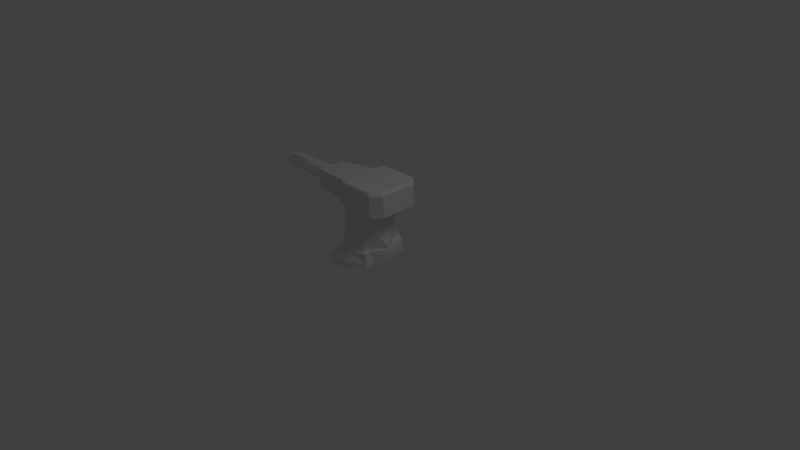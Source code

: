 # Source: Model_SmallLaserTurret.blend  (saved by Blender 2.64.0; exported with 4.5.12 LTS)
import bpy
from mathutils import Matrix  # noqa: F401  (used for matrix-valued properties, if any)

bpy.ops.wm.read_factory_settings(use_empty=True)
scene = bpy.context.scene
scene.name = 'Scene'

# ---- collections
col_collection_1 = bpy.data.collections.new('Collection 1'); scene.collection.children.link(col_collection_1)

# ---- materials (node trees are filled in below, after node groups)
mat_material = bpy.data.materials.new('Material')
mat_material.alpha_threshold = 0.0
mat_material.use_transparent_shadow = False
mat_material.roughness = 0.5
mat_material.line_color = (0.0, 0.0, 0.0, 1.0)

# ---- material node trees

# ---- world
world_world = bpy.data.worlds.new('World'); scene.world = world_world
world_world.color = (0.05088, 0.05088, 0.05088)
world_world.use_sun_shadow = False
world_world.sun_shadow_jitter_overblur = 0.0
world_world.cycles.sampling_method = 'MANUAL'
world_world.cycles.sample_map_resolution = 256

# ---- cameras
cam_camera = bpy.data.cameras.new('Camera')
cam_camera.clip_end = 100.0
cam_camera.lens = 35.0
cam_camera.sensor_width = 32.0
cam_camera.sensor_height = 18.0
cam_camera.ortho_scale = 7.314
cam_camera.dof.focus_distance = 0.0
cam_camera.dof.aperture_fstop = 128.0

# ---- lights
light_lamp = bpy.data.lights.new('Lamp', 'POINT')
light_lamp.transmission_factor = 0.0
light_lamp.cutoff_distance = 30.0
light_lamp.energy = 100.0
light_lamp.shadow_buffer_clip_start = 1.001
light_lamp.shadow_soft_size = 1.0
light_lamp.shadow_maximum_resolution = 0.006
light_lamp.use_absolute_resolution = True
light_lamp.cycles.use_multiple_importance_sampling = False

# ---- meshes
me_cube = bpy.data.meshes.new('Cube')
me_cube.from_pydata([(0.3383, 0.0, 0.0), (-0.3391, 0.0, 0.0), (0.3383, 0.0, 0.06709), (-0.3391, 0.0, 0.06709), (0.2018, 0.3111, 0.1833), (0.1795, 0.2217, 0.1833), (-0.3187, 0.0, 0.1833), (0.3156, 0.0, 0.1833), (0.2022, 0.1798, 0.0), (0.2124, 0.3124, 0.0), (0.2022, 0.1798, 0.06709), (0.2124, 0.3124, 0.06709), (-0.2203, 0.5196, 0.0), (-0.00248, 0.4757, 0.0), (-0.3325, 0.127, 0.0), (-0.3136, 0.4206, 0.0), (-0.2203, 0.5196, 0.06709), (-0.002479, 0.4757, 0.06709), (-0.3325, 0.127, 0.06709), (-0.3136, 0.4206, 0.06709), (-0.1558, 0.4493, 0.1833), (-0.006859, 0.4125, 0.1833), (-0.3042, 0.1209, 0.1833), (-0.2178, 0.3773, 0.1833), (0.1328, 0.2938, 0.2033), (0.1528, 0.2006, 0.2), (-0.2909, 0.0, 0.2033), (0.2964, 0.0, 0.1992), (-0.1302, 0.4015, 0.2033), (-0.02264, 0.3904, 0.2033), (-0.2022, 0.3012, 0.2033), (-0.1792, 0.3595, 0.2033), (0.1328, 0.2352, 0.4802), (0.1955, 0.1675, 0.4802), (-0.2254, 0.0, 0.4802), (0.1955, 0.0, 0.4802), (-0.1302, 0.3429, 0.4802), (-0.02264, 0.3317, 0.4802), (-0.2022, 0.2426, 0.4802), (-0.1792, 0.3008, 0.4802), (0.1328, 0.2701, 0.6785), (0.1955, 0.2701, 0.6785), (-0.2138, 0.0, 0.6785), (0.1955, 0.0, 0.6785), (-0.1302, 0.2701, 0.6785), (-0.02264, 0.2701, 0.6785), (-0.2138, 0.2701, 0.6785), (-0.1792, 0.2701, 0.6785), (0.1328, 0.3657, 0.7627), (-0.7981, 0.1945, 0.7627), (-0.284, 0.0, 0.7627), (0.4801, 0.0, 0.7627), (-0.1302, 0.3657, 0.7627), (-0.02264, 0.3657, 0.7627), (-0.284, 0.2701, 0.7627), (-0.1792, 0.3657, 0.7627), (0.1328, 0.3657, 1.044), (-0.7981, 0.0, 0.7627), (-0.2138, 0.0, 1.044), (0.4801, 0.0, 1.044), (-0.1302, 0.3657, 1.044), (-0.02264, 0.3657, 1.044), (-0.2138, 0.2701, 1.044), (-0.1792, 0.3657, 1.044), (0.3657, 0.3657, 0.7627), (0.4801, 0.2453, 0.7627), (0.3863, 0.3343, 0.735), (0.3657, 0.3657, 1.044), (0.4801, 0.2453, 1.044), (-0.7981, 0.0, 1.008), (-0.7981, 0.1945, 1.008), (-0.8199, 0.1649, 0.8002), (-0.8199, 0.0, 0.8002), (-0.8199, 0.0, 0.971), (-0.8199, 0.1649, 0.971), (-0.8099, 0.1394, 0.8266), (-0.8099, 0.0, 0.8266), (-0.8099, 0.0, 0.9446), (-0.8099, 0.1394, 0.9446), (0.1935, 0.1394, 0.8266), (0.1935, 0.0, 0.8266), (0.1935, 0.0, 0.9446), (0.1935, 0.1394, 0.9446), (0.1266, 0.3538, 1.078), (-0.1808, 0.0, 1.078), (0.4345, 0.0, 1.078), (-0.1066, 0.3538, 1.078), (-0.01129, 0.3538, 1.078), (-0.1808, 0.269, 1.078), (-0.1501, 0.3538, 1.078), (0.3331, 0.3538, 1.078), (0.4345, 0.247, 1.078), (-1.226, 0.05031, 0.9737), (-1.226, 0.1006, 0.8865), (-0.3943, 0.08352, 0.8865), (-1.552, 0.08352, 0.8865), (-0.3943, 0.04176, 0.9589), (-1.552, 0.04176, 0.9589), (-0.3943, 0.0, 0.9589), (-1.552, 0.0, 0.9589), (-0.3943, 0.0, 0.8865), (-0.3943, 0.0, 0.8142), (-1.552, 0.0, 0.8142), (-0.3943, 0.04176, 0.8142), (-1.552, 0.04176, 0.8142), (-1.226, 0.0, 0.9737), (-1.226, 0.0, 0.7994), (-1.226, 0.05031, 0.7994), (-1.648, 0.0, 0.8256), (-1.648, 0.03518, 0.8256), (-0.421, 0.04259, 0.8865), (-0.421, 0.02129, 0.9234), (-1.654, 0.0, 0.9234), (-1.654, 0.0, 0.8865), (-1.648, 0.0, 0.9475), (-1.648, 0.0, 0.8865), (-1.427, 0.05031, 0.9737), (-1.427, 0.0, 0.9737), (-0.421, 0.02129, 0.8496), (-0.421, 0.0, 0.8496), (-1.233, 0.09192, 0.9528), (-1.233, 0.1302, 0.8865), (-1.648, 0.07036, 0.8865), (-1.648, 0.03518, 0.9475), (-1.654, 0.04259, 0.8865), (-1.654, 0.02129, 0.9234), (-1.634, 0.08352, 0.8865), (-1.634, 0.04176, 0.9589), (-0.3911, 0.1266, 0.8865), (-0.3911, 0.08486, 0.9589), (-0.3911, 0.08486, 0.8142), (-1.233, 0.09192, 0.8203), (-0.421, 0.0, 0.9234), (-0.421, 0.0, 0.8865), (-1.634, 0.0, 0.9589), (-1.307, 0.004316, 0.9398), (-1.634, 0.0, 0.8142), (-1.634, 0.04176, 0.8142), (-1.427, 0.1006, 0.8865), (-1.427, 0.0, 0.7994), (-1.427, 0.05031, 0.7994), (-1.654, 0.02129, 0.8496), (-1.654, 0.0, 0.8496), (-1.307, 0.05463, 0.8865), (-1.426, 0.004316, 0.847), (-1.294, 0.05695, 0.9528), (-1.294, 0.0952, 0.8865), (-1.294, 0.05695, 0.8203)], [(113, 115)], [(17, 16, 20, 21), (4, 5, 10, 11), (18, 3, 6, 22), (8, 10, 2, 0), (16, 19, 23, 20), (20, 23, 31, 28), (9, 11, 10, 8), (11, 17, 21, 4), (1, 3, 18, 14), (16, 12, 15, 19), (8, 0, 1, 14, 15, 12, 13, 9), (11, 9, 13, 17), (19, 15, 14, 18), (17, 13, 12, 16), (5, 7, 2, 10), (19, 18, 22, 23), (31, 30, 38, 39), (4, 21, 29, 24), (23, 22, 30, 31), (21, 20, 28, 29), (24, 25, 5, 4), (22, 6, 26, 30), (25, 27, 7, 5), (37, 36, 44, 45), (29, 28, 36, 37), (32, 33, 25, 24), (30, 26, 34, 38), (28, 31, 39, 36), (24, 29, 37, 32), (25, 33, 27), (35, 27, 33), (40, 45, 53, 48), (40, 41, 33, 32), (38, 34, 42, 46), (36, 39, 47, 44), (32, 37, 45, 40), (41, 43, 35, 33), (39, 38, 46, 47), (71, 74, 70, 49), (78, 77, 73, 74), (47, 46, 54, 55), (45, 44, 52, 53), (54, 50, 57, 49), (46, 42, 50, 54), (44, 47, 55, 52), (49, 70, 62, 54), (55, 54, 62, 63), (53, 52, 60, 61), (74, 73, 69, 70), (70, 69, 58, 62), (52, 55, 63, 60), (48, 53, 61, 56), (56, 67, 64, 48), (65, 51, 43, 41, 66), (48, 64, 66, 41, 40), (68, 59, 51, 65), (91, 85, 59, 68), (68, 65, 64, 67), (65, 66, 64), (49, 57, 72, 71), (82, 81, 77, 78), (75, 78, 74, 71), (71, 72, 76, 75), (79, 80, 81, 82), (75, 76, 80, 79), (79, 82, 78, 75), (83, 87, 86, 89, 88, 84, 85, 91, 90), (60, 63, 89, 86), (61, 60, 86, 87), (68, 67, 90, 91), (56, 61, 87, 83), (62, 58, 84, 88), (83, 90, 67, 56), (63, 62, 88, 89), (126, 137, 109, 122), (138, 95, 97, 116), (143, 135, 145, 146), (130, 128, 94, 103), (116, 97, 99, 117), (147, 146, 121, 131), (96, 92, 105, 98), (101, 106, 107, 103), (145, 135, 92, 120), (104, 102, 136, 137), (140, 104, 95, 138), (139, 102, 104, 140), (94, 96, 98, 100, 101, 103), (92, 116, 117, 105), (97, 95, 126, 127), (107, 140, 138, 93), (137, 136, 108, 109), (99, 97, 127, 134), (106, 139, 140, 107), (93, 138, 116, 92), (134, 127, 123, 114), (123, 122, 124, 125), (95, 104, 137, 126), (127, 126, 122, 123), (144, 143, 146, 147), (109, 108, 142, 141), (114, 123, 125, 112), (122, 109, 141, 124), (111, 110, 118, 119, 133, 132), (124, 141, 118, 110), (141, 142, 119, 118), (125, 124, 110, 111), (112, 125, 111, 132), (130, 131, 121, 128), (128, 121, 120, 129), (128, 129, 96, 94), (131, 130, 103, 107), (92, 96, 129, 120), (107, 93, 143, 144), (93, 92, 135, 143), (146, 145, 120, 121), (131, 107, 144, 147)])
_uv = me_cube.uv_layers.new(name='UVMap')
_uv.uv.foreach_set('vector', [0.5738, 0.7777, 0.572, 0.8678, 0.5219, 0.8393, 0.5228, 0.7778, 0.8653, 0.5845, 0.8657, 0.6157, 0.8173, 0.6353, 0.8169, 0.5854, 0.7607, 0.815, 0.7608, 0.8679, 0.7121, 0.8674, 0.7118, 0.8169, 0.7894, 0.6352, 0.8173, 0.6353, 0.8165, 0.7253, 0.7886, 0.7252, 0.4366, 0.224, 0.3957, 0.2629, 0.3724, 0.2205, 0.4021, 0.1947, 0.4021, 0.1947, 0.3724, 0.2205, 0.3641, 0.204, 0.3815, 0.1836, 0.7891, 0.5853, 0.8169, 0.5854, 0.8173, 0.6353, 0.7894, 0.6352, 0.57, 0.6896, 0.5738, 0.7777, 0.5228, 0.7778, 0.5218, 0.6918, 0.7886, 0.8678, 0.7608, 0.8679, 0.7607, 0.815, 0.7885, 0.815, 0.7581, 0.6491, 0.7859, 0.649, 0.7882, 0.6927, 0.7603, 0.6928, 0.141, 0.05651, 0.2157, 0.0, 0.2156, 0.2814, 0.1629, 0.2786, 0.04104, 0.2708, 0.0, 0.232, 0.01823, 0.1415, 0.08599, 0.05222, 0.8169, 0.5854, 0.7891, 0.5853, 0.7906, 0.4898, 0.8185, 0.4899, 0.7603, 0.6928, 0.7882, 0.6927, 0.7885, 0.815, 0.7607, 0.815, 0.5738, 0.7777, 0.6015, 0.779, 0.5996, 0.8691, 0.572, 0.8678, 0.8657, 0.6157, 0.865, 0.7221, 0.8165, 0.7253, 0.8173, 0.6353, 0.7603, 0.6928, 0.7607, 0.815, 0.7118, 0.8169, 0.7097, 0.7082, 0.06343, 0.2817, 0.08824, 0.2815, 0.1111, 0.3968, 0.08632, 0.3969, 0.3454, 0.04658, 0.3871, 0.1329, 0.377, 0.1391, 0.3372, 0.07476, 0.3724, 0.2205, 0.2665, 0.2568, 0.34, 0.2137, 0.3641, 0.204, 0.3871, 0.1329, 0.4021, 0.1947, 0.3815, 0.1836, 0.377, 0.1391, 0.3372, 0.07476, 0.2989, 0.06675, 0.3085, 0.05601, 0.3454, 0.04658, 0.2665, 0.2568, 0.2166, 0.2631, 0.2157, 0.2511, 0.34, 0.2137, 0.2989, 0.06675, 0.2163, 0.007592, 0.217, 0.0, 0.3085, 0.05601, 0.5024, 0.1453, 0.4579, 0.146, 0.457, 0.06078, 0.5016, 0.06054, 0.5033, 0.2623, 0.4587, 0.2631, 0.4579, 0.146, 0.5024, 0.1453, 0.6382, 0.6064, 0.6026, 0.6063, 0.6211, 0.4901, 0.6602, 0.4911, 0.08824, 0.2815, 0.2157, 0.2814, 0.2123, 0.3978, 0.1111, 0.3968, 0.4587, 0.2631, 0.438, 0.2612, 0.4371, 0.1442, 0.4579, 0.146, 0.567, 0.2574, 0.5033, 0.2623, 0.5024, 0.1453, 0.5662, 0.1404, 0.6211, 0.4901, 0.6026, 0.6063, 0.5218, 0.4898, 0.5377, 0.6073, 0.5218, 0.4898, 0.6026, 0.6063, 0.2571, 0.4072, 0.257, 0.4718, 0.2157, 0.4719, 0.2157, 0.4074, 0.5662, 0.06019, 0.5922, 0.06005, 0.5916, 0.1371, 0.5662, 0.1404, 0.1111, 0.3968, 0.2123, 0.3978, 0.211, 0.4804, 0.09905, 0.4785, 0.4579, 0.146, 0.4371, 0.1442, 0.4366, 0.06089, 0.457, 0.06078, 0.5662, 0.1404, 0.5024, 0.1453, 0.5016, 0.06054, 0.5662, 0.06019, 0.6428, 0.6881, 0.5382, 0.6896, 0.5377, 0.6073, 0.6026, 0.6063, 0.08632, 0.3969, 0.1111, 0.3968, 0.09905, 0.4785, 0.09804, 0.4794, 0.01667, 0.7275, 0.01688, 0.7984, 0.004021, 0.8144, 0.003709, 0.7125, 0.02713, 0.7877, 0.0849, 0.7877, 0.08522, 0.7984, 0.01688, 0.7984, 0.541, 0.003363, 0.552, 0.0126, 0.552, 0.05793, 0.5209, 0.026, 0.257, 0.4718, 0.257, 0.5164, 0.2157, 0.5166, 0.2157, 0.4719, 0.2571, 0.537, 0.3692, 0.537, 0.3691, 0.7506, 0.2884, 0.7506, 0.09905, 0.4785, 0.211, 0.4804, 0.2126, 0.5136, 0.1007, 0.5117, 0.257, 0.5164, 0.257, 0.5368, 0.2157, 0.537, 0.2157, 0.5166, 0.706, 0.2628, 0.6046, 0.2631, 0.5922, 0.01978, 0.7084, 0.04857, 0.4554, 0.5372, 0.4884, 0.5644, 0.4066, 0.65, 0.3763, 0.6229, 0.6534, 0.4244, 0.6536, 0.4691, 0.5376, 0.4694, 0.5374, 0.4248, 0.01688, 0.7984, 0.08522, 0.7984, 0.08465, 0.8145, 0.004021, 0.8144, 0.185, 0.7569, 0.1047, 0.757, 0.1042, 0.5138, 0.2157, 0.5136, 0.6536, 0.4691, 0.6538, 0.4895, 0.5377, 0.4898, 0.5376, 0.4694, 0.653, 0.3598, 0.6534, 0.4244, 0.5374, 0.4248, 0.537, 0.3602, 0.537, 0.3602, 0.5365, 0.2635, 0.6525, 0.2631, 0.653, 0.3598, 0.2657, 0.2631, 0.3675, 0.2632, 0.3692, 0.3812, 0.2571, 0.3811, 0.2293, 0.302, 0.2157, 0.4074, 0.2157, 0.3106, 0.2293, 0.302, 0.2571, 0.3811, 0.2571, 0.4072, 0.7879, 0.554, 0.7883, 0.649, 0.6716, 0.6487, 0.6711, 0.5536, 0.4711, 0.2812, 0.3692, 0.282, 0.3708, 0.2639, 0.472, 0.2631, 0.7879, 0.554, 0.6711, 0.5536, 0.6718, 0.4898, 0.7886, 0.4902, 0.6711, 0.5536, 0.6602, 0.5051, 0.6718, 0.4898, 0.003709, 0.7125, 0.08433, 0.7126, 0.08501, 0.7276, 0.01667, 0.7275, 0.7666, 0.01978, 0.8245, 0.01981, 0.8244, 0.4367, 0.7665, 0.4367, 0.02698, 0.7387, 0.02713, 0.7877, 0.01688, 0.7984, 0.01667, 0.7275, 0.01667, 0.7275, 0.08501, 0.7276, 0.08475, 0.7388, 0.02698, 0.7387, 0.4856, 0.0, 0.4856, 0.05778, 0.4366, 0.05793, 0.4367, 0.0001502, 0.7665, 0.436, 0.709, 0.4364, 0.7084, 0.02024, 0.766, 0.01978, 0.8734, 0.4352, 0.8246, 0.4348, 0.8245, 0.01978, 0.8733, 0.02023, 0.5154, 0.4086, 0.5154, 0.4658, 0.5155, 0.5053, 0.5155, 0.5233, 0.4805, 0.5363, 0.3695, 0.5372, 0.3692, 0.282, 0.4711, 0.2812, 0.5153, 0.3229, 0.5376, 0.4694, 0.5377, 0.4898, 0.5229, 0.4779, 0.5228, 0.4598, 0.5374, 0.4248, 0.5376, 0.4694, 0.5228, 0.4598, 0.5226, 0.4202, 0.472, 0.2631, 0.5218, 0.3101, 0.5153, 0.3229, 0.4711, 0.2812, 0.537, 0.3602, 0.5374, 0.4248, 0.5226, 0.4202, 0.5223, 0.3629, 0.4066, 0.65, 0.4886, 0.7262, 0.4777, 0.7367, 0.3961, 0.6607, 0.5223, 0.3629, 0.5218, 0.2772, 0.5365, 0.2635, 0.537, 0.3602, 0.3763, 0.6229, 0.4066, 0.65, 0.3961, 0.6607, 0.3692, 0.6367, 0.4856, 0.03296, 0.5029, 0.002979, 0.506, 0.007367, 0.4915, 0.03262, 0.6398, 0.7731, 0.639, 0.8251, 0.6072, 0.8254, 0.6015, 0.7735, 0.09723, 0.522, 0.1042, 0.5516, 0.08216, 0.5454, 0.08223, 0.5136, 0.6863, 0.2631, 0.7024, 0.2931, 0.6862, 0.2932, 0.6701, 0.2632, 0.8943, 0.4493, 0.8915, 0.5014, 0.8743, 0.5015, 0.8735, 0.4494, 0.05933, 0.6572, 0.03379, 0.6568, 0.03546, 0.6309, 0.061, 0.6313, 0.8909, 0.02123, 0.8942, 0.3658, 0.8734, 0.366, 0.8737, 0.02137, 0.9507, 0.02111, 0.9509, 0.3666, 0.93, 0.3666, 0.9334, 0.0211, 0.8979, 0.3946, 0.8768, 0.4004, 0.8942, 0.3658, 0.9123, 0.3689, 0.9333, 0.5021, 0.9506, 0.5021, 0.9506, 0.5362, 0.9332, 0.5362, 0.6734, 0.7737, 0.6669, 0.8256, 0.639, 0.8251, 0.6398, 0.7731, 0.9509, 0.4502, 0.9506, 0.5021, 0.9333, 0.5021, 0.93, 0.4502, 0.6862, 0.2932, 0.6699, 0.3233, 0.6538, 0.3234, 0.6538, 0.2934, 0.6539, 0.2633, 0.6701, 0.2632, 0.8942, 0.3658, 0.8943, 0.4493, 0.8735, 0.4494, 0.8734, 0.366, 0.6072, 0.8254, 0.639, 0.8251, 0.639, 0.8592, 0.6071, 0.8595, 0.6735, 0.6902, 0.6734, 0.7737, 0.6398, 0.7731, 0.6399, 0.6896, 0.9332, 0.5362, 0.9506, 0.5362, 0.9503, 0.5419, 0.9357, 0.5419, 0.8743, 0.5015, 0.8915, 0.5014, 0.8916, 0.5355, 0.8743, 0.5356, 0.9509, 0.3666, 0.9509, 0.4502, 0.93, 0.4502, 0.93, 0.3666, 0.6399, 0.6896, 0.6398, 0.7731, 0.6015, 0.7735, 0.6015, 0.6899, 0.8743, 0.5356, 0.8916, 0.5355, 0.8894, 0.5414, 0.8749, 0.5416, 0.5061, 0.05791, 0.4915, 0.03262, 0.5032, 0.03249, 0.512, 0.0478, 0.639, 0.8251, 0.6669, 0.8256, 0.6669, 0.8597, 0.639, 0.8592, 0.6071, 0.8595, 0.639, 0.8592, 0.6383, 0.8651, 0.6115, 0.8653, 0.04578, 0.7125, 0.03188, 0.6625, 0.03379, 0.6568, 0.05933, 0.6572, 0.506, 0.007367, 0.5206, 0.007383, 0.5208, 0.01721, 0.5119, 0.0172, 0.5207, 0.05793, 0.5061, 0.05791, 0.512, 0.0478, 0.5209, 0.0478, 0.4915, 0.03262, 0.506, 0.007367, 0.5119, 0.0172, 0.5032, 0.03249, 0.0722, 0.5442, 0.06343, 0.5288, 0.0723, 0.5136, 0.08112, 0.5137, 0.08108, 0.5289, 0.08103, 0.5442, 0.9653, 0.02076, 0.9814, 0.02006, 0.9816, 0.5299, 0.9655, 0.5306, 0.9911, 0.5311, 0.9823, 0.5311, 0.9816, 0.01985, 0.9904, 0.01978, 0.9509, 0.01978, 0.9653, 0.02076, 0.9655, 0.5306, 0.9511, 0.5296, 0.9999, 0.5319, 0.9911, 0.5319, 0.9912, 0.01978, 1.0, 0.01978, 0.06343, 0.2819, 0.061, 0.6313, 0.03546, 0.6309, 0.03553, 0.2814, 0.03553, 0.2814, 0.03546, 0.6309, 0.006312, 0.6311, 0.003709, 0.2817, 0.7024, 0.2931, 0.6861, 0.3232, 0.6699, 0.3233, 0.6862, 0.2932, 0.9123, 0.3694, 0.9155, 0.01978, 0.9334, 0.0211, 0.93, 0.3666, 0.8942, 0.3658, 0.8909, 0.02123, 0.9087, 0.01978, 0.9123, 0.3689, 0.4351, 0.8067, 0.401, 0.8239, 0.3883, 0.7909, 0.384, 0.7367, 0.401, 0.8239, 0.3692, 0.8357, 0.3692, 0.7971, 0.3883, 0.7909, 0.03379, 0.6568, 0.004647, 0.657, 0.006312, 0.6311, 0.03546, 0.6309, 0.9123, 0.3694, 0.93, 0.3666, 0.9481, 0.4499, 0.9269, 0.395])
_ca = me_cube.color_attributes.new('Col', 'BYTE_COLOR', 'CORNER')
_ca.data.foreach_set('color', [0.9911, 0.9911, 1.0, 1.0, 0.9911, 0.9911, 1.0, 1.0, 0.9911, 0.9911, 1.0, 1.0, 0.9911, 0.9911, 1.0, 1.0, 0.9911, 0.9911, 1.0, 1.0, 0.9911, 0.9911, 1.0, 1.0, 1.0, 1.0, 1.0, 1.0, 0.9911, 0.9911, 1.0, 1.0, 0.9911, 0.9911, 1.0, 1.0, 0.9911, 0.9911, 1.0, 1.0, 0.9911, 0.9911, 1.0, 1.0, 0.9911, 0.9911, 1.0, 1.0, 0.9911, 0.9911, 1.0, 1.0, 1.0, 1.0, 1.0, 1.0, 0.9911, 0.9911, 1.0, 1.0, 0.9911, 0.9911, 1.0, 1.0, 0.9911, 0.9911, 1.0, 1.0, 0.9911, 0.9911, 1.0, 1.0, 0.9911, 0.9911, 1.0, 1.0, 0.9823, 0.9823, 1.0, 1.0, 0.9823, 0.9823, 1.0, 1.0, 0.9911, 0.9911, 1.0, 1.0, 0.9911, 0.9911, 1.0, 1.0, 0.9911, 0.9911, 1.0, 1.0, 0.9911, 0.9911, 1.0, 1.0, 0.9911, 0.9911, 1.0, 1.0, 1.0, 1.0, 1.0, 1.0, 0.9911, 0.9911, 1.0, 1.0, 0.9911, 0.9911, 1.0, 1.0, 0.9911, 0.9911, 1.0, 1.0, 0.9911, 0.9911, 1.0, 1.0, 0.9911, 0.9911, 1.0, 1.0, 0.9911, 0.9911, 1.0, 1.0, 0.9911, 0.9911, 1.0, 1.0, 0.9911, 0.9911, 1.0, 1.0, 0.9911, 0.9911, 1.0, 1.0, 0.9911, 0.9911, 1.0, 1.0, 0.9911, 0.9911, 1.0, 1.0, 0.9911, 0.9911, 1.0, 1.0, 0.9911, 0.9911, 1.0, 1.0, 0.9911, 0.9911, 1.0, 1.0, 0.9911, 0.9911, 1.0, 1.0, 0.9911, 0.9911, 1.0, 1.0, 0.9911, 0.9911, 1.0, 1.0, 0.9911, 0.9911, 1.0, 1.0, 0.9911, 0.9911, 1.0, 1.0, 0.9911, 0.9911, 1.0, 1.0, 1.0, 1.0, 1.0, 1.0, 0.9911, 0.9911, 1.0, 1.0, 0.9911, 0.9911, 1.0, 1.0, 0.9911, 0.9911, 1.0, 1.0, 0.9911, 0.9911, 1.0, 1.0, 0.9911, 0.9911, 1.0, 1.0, 0.9911, 0.9911, 1.0, 1.0, 0.9911, 0.9911, 1.0, 1.0, 0.9911, 0.9911, 1.0, 1.0, 0.9911, 0.9911, 1.0, 1.0, 0.9911, 0.9911, 1.0, 1.0, 0.9911, 0.9911, 1.0, 1.0, 0.9911, 0.9911, 1.0, 1.0, 0.9911, 0.9911, 1.0, 1.0, 0.9911, 0.9911, 1.0, 1.0, 0.9911, 0.9911, 1.0, 1.0, 1.0, 1.0, 1.0, 1.0, 0.9911, 0.9911, 1.0, 1.0, 0.9911, 0.9911, 1.0, 1.0, 0.9911, 0.9911, 1.0, 1.0, 0.9911, 0.9911, 1.0, 1.0, 0.9911, 0.9911, 1.0, 1.0, 0.9911, 0.9911, 1.0, 1.0, 0.9911, 0.9911, 1.0, 1.0, 0.9911, 0.9911, 1.0, 1.0, 0.9911, 0.9911, 1.0, 1.0, 0.9911, 0.9911, 1.0, 1.0, 0.9911, 0.9911, 1.0, 1.0, 0.9911, 0.9911, 1.0, 1.0, 0.9911, 0.9911, 1.0, 1.0, 0.9911, 0.9911, 1.0, 1.0, 0.9911, 0.9911, 1.0, 1.0, 0.9911, 0.9911, 1.0, 1.0, 0.9911, 0.9911, 1.0, 1.0, 0.9911, 0.9911, 1.0, 1.0, 0.9911, 0.9911, 1.0, 1.0, 0.9911, 0.9911, 1.0, 1.0, 0.9911, 0.9911, 1.0, 1.0, 0.9911, 0.9911, 1.0, 1.0, 0.9911, 0.9911, 1.0, 1.0, 0.9911, 0.9911, 1.0, 1.0, 0.9911, 0.9911, 1.0, 1.0, 0.9911, 0.9911, 1.0, 1.0, 1.0, 1.0, 1.0, 1.0, 0.9911, 0.9911, 1.0, 1.0, 0.9911, 0.9911, 1.0, 1.0, 0.9911, 0.9911, 1.0, 1.0, 0.9911, 0.9911, 1.0, 1.0, 0.9911, 0.9911, 1.0, 1.0, 0.9911, 0.9911, 1.0, 1.0, 0.9911, 0.9911, 1.0, 1.0, 0.9911, 0.9911, 1.0, 1.0, 0.9911, 0.9911, 1.0, 1.0, 0.9911, 0.9911, 1.0, 1.0, 0.9911, 0.9911, 1.0, 1.0, 0.9911, 0.9911, 1.0, 1.0, 0.9911, 0.9911, 1.0, 1.0, 0.9911, 0.9911, 1.0, 1.0, 0.9911, 0.9911, 1.0, 1.0, 0.9911, 0.9911, 1.0, 1.0, 0.9911, 0.9911, 1.0, 1.0, 0.9911, 0.9911, 1.0, 1.0, 1.0, 1.0, 1.0, 1.0, 1.0, 1.0, 1.0, 1.0, 0.9911, 0.9911, 1.0, 1.0, 0.9911, 0.9911, 1.0, 1.0, 0.9911, 0.9911, 1.0, 1.0, 0.9911, 0.9911, 1.0, 1.0, 0.9911, 0.9911, 1.0, 1.0, 0.9911, 0.9911, 1.0, 1.0, 0.9911, 0.9911, 1.0, 1.0, 0.9387, 0.9301, 1.0, 1.0, 0.9911, 0.9911, 1.0, 1.0, 0.9911, 0.9911, 1.0, 1.0, 0.9911, 0.9911, 1.0, 1.0, 0.9911, 0.9911, 1.0, 1.0, 0.9647, 0.9647, 1.0, 1.0, 0.9911, 0.9911, 1.0, 1.0, 0.9911, 0.9911, 1.0, 1.0, 0.9911, 0.9911, 1.0, 1.0, 0.9911, 0.9911, 1.0, 1.0, 0.9911, 0.9911, 1.0, 1.0, 0.9911, 0.9911, 1.0, 1.0, 0.9911, 0.9911, 1.0, 1.0, 0.9911, 0.9911, 1.0, 1.0, 0.9911, 0.9911, 1.0, 1.0, 0.9911, 0.9911, 1.0, 1.0, 0.9911, 0.9911, 1.0, 1.0, 1.0, 1.0, 1.0, 1.0, 0.9911, 0.9911, 1.0, 1.0, 0.9911, 0.9911, 1.0, 1.0, 0.9911, 0.9911, 1.0, 1.0, 0.9911, 0.9911, 1.0, 1.0, 0.9911, 0.9911, 1.0, 1.0, 0.9911, 0.9911, 1.0, 1.0, 0.9911, 0.9911, 1.0, 1.0, 0.9911, 0.9911, 1.0, 1.0, 0.9911, 0.9911, 1.0, 1.0, 0.9911, 0.9911, 1.0, 1.0, 0.9911, 0.9911, 1.0, 1.0, 0.9911, 0.9911, 1.0, 1.0, 0.9647, 0.9647, 1.0, 1.0, 0.9911, 0.9911, 1.0, 1.0, 0.9911, 0.9911, 1.0, 1.0, 0.9911, 0.9911, 1.0, 1.0, 0.9911, 0.9911, 1.0, 1.0, 0.9911, 0.9911, 1.0, 1.0, 0.9911, 0.9911, 1.0, 1.0, 0.9911, 0.9911, 1.0, 1.0, 0.9911, 0.9911, 1.0, 1.0, 0.9911, 0.9911, 1.0, 1.0, 0.9911, 0.9911, 1.0, 1.0, 0.9911, 0.9911, 0.9911, 1.0, 0.9911, 0.9911, 0.9911, 1.0, 0.9911, 0.9911, 1.0, 1.0, 0.9911, 0.9911, 1.0, 1.0, 0.9911, 0.9911, 1.0, 1.0, 0.9911, 0.9911, 1.0, 1.0, 0.9911, 0.9911, 1.0, 1.0, 0.9911, 0.9911, 1.0, 1.0, 0.9911, 0.9911, 1.0, 1.0, 0.9911, 0.9911, 1.0, 1.0, 0.9911, 0.9911, 1.0, 1.0, 0.9911, 0.9911, 1.0, 1.0, 0.9911, 0.9911, 0.9911, 1.0, 0.9911, 0.9911, 0.9911, 1.0, 0.9911, 0.9911, 1.0, 1.0, 0.9911, 0.9911, 1.0, 1.0, 0.9911, 0.9911, 1.0, 1.0, 0.9911, 0.9911, 0.9911, 1.0, 0.9911, 0.9911, 1.0, 1.0, 0.9911, 0.9911, 1.0, 1.0, 0.9911, 0.9911, 1.0, 1.0, 0.9911, 0.9911, 1.0, 1.0, 0.9911, 0.9911, 1.0, 1.0, 0.9911, 0.9911, 1.0, 1.0, 0.9911, 0.9911, 1.0, 1.0, 0.9911, 0.9911, 1.0, 1.0, 0.9911, 0.9911, 1.0, 1.0, 0.9911, 0.9911, 1.0, 1.0, 0.9911, 0.9911, 1.0, 1.0, 0.9911, 0.9911, 1.0, 1.0, 0.9911, 0.9911, 1.0, 1.0, 0.9911, 0.9911, 1.0, 1.0, 0.9911, 0.9911, 1.0, 1.0, 0.9911, 0.9911, 1.0, 1.0, 1.0, 1.0, 1.0, 1.0, 0.9911, 0.9911, 1.0, 1.0, 0.9911, 0.9911, 0.9911, 1.0, 0.9911, 0.9911, 0.9911, 1.0, 0.9911, 0.9911, 1.0, 1.0, 0.9911, 0.9911, 1.0, 1.0, 0.9911, 0.9911, 0.9911, 1.0, 0.9911, 0.9911, 0.9911, 1.0, 0.9911, 0.9911, 1.0, 1.0, 0.9911, 0.9911, 1.0, 1.0, 0.9911, 0.9911, 1.0, 1.0, 0.9911, 0.9911, 1.0, 1.0, 0.9911, 0.9911, 1.0, 1.0, 0.9911, 0.9911, 1.0, 1.0, 0.9911, 0.9911, 1.0, 1.0, 1.0, 1.0, 1.0, 1.0, 0.9911, 0.9911, 1.0, 1.0, 0.9911, 0.9911, 1.0, 1.0, 0.9911, 0.9911, 1.0, 1.0, 0.9911, 0.9911, 1.0, 1.0, 0.9911, 0.9911, 1.0, 1.0, 1.0, 1.0, 1.0, 1.0, 1.0, 1.0, 1.0, 1.0, 1.0, 1.0, 1.0, 1.0, 1.0, 1.0, 1.0, 1.0, 1.0, 1.0, 1.0, 1.0, 0.9911, 0.9911, 1.0, 1.0, 0.9911, 0.9911, 1.0, 1.0, 0.9911, 0.9911, 1.0, 1.0, 0.9911, 0.9911, 1.0, 1.0, 0.9911, 0.9911, 1.0, 1.0, 0.9911, 0.9911, 1.0, 1.0, 0.9911, 0.9911, 1.0, 1.0, 0.9911, 0.9911, 1.0, 1.0, 0.9911, 0.9911, 1.0, 1.0, 0.9911, 0.9911, 1.0, 1.0, 0.9911, 0.9911, 1.0, 1.0, 0.9911, 0.9911, 1.0, 1.0, 0.9911, 0.9911, 1.0, 1.0, 0.9911, 0.9911, 1.0, 1.0, 0.9911, 0.9911, 1.0, 1.0, 0.9911, 0.9911, 1.0, 1.0, 0.9911, 0.9911, 1.0, 1.0, 0.9911, 0.9911, 1.0, 1.0, 0.9911, 0.9911, 1.0, 1.0, 0.9911, 0.9911, 1.0, 1.0, 0.9911, 0.9911, 1.0, 1.0, 0.9911, 0.9911, 0.9911, 1.0, 0.9911, 0.9911, 0.9911, 1.0, 0.9911, 0.9911, 1.0, 1.0, 0.9911, 0.9911, 1.0, 1.0, 0.9911, 0.9911, 0.9911, 1.0, 0.9911, 0.9911, 0.9911, 1.0, 1.0, 1.0, 1.0, 1.0, 0.9911, 0.9911, 1.0, 1.0, 0.9911, 0.9911, 1.0, 1.0, 0.9911, 0.9911, 1.0, 1.0, 0.9911, 0.9911, 1.0, 1.0, 0.9911, 0.9911, 1.0, 1.0, 0.9911, 0.9911, 0.9911, 1.0, 0.9911, 0.9911, 0.9911, 1.0, 0.9911, 0.9911, 1.0, 1.0, 1.0, 1.0, 1.0, 1.0, 0.9911, 0.9911, 0.9911, 1.0, 0.9911, 0.9911, 0.9911, 1.0, 1.0, 1.0, 1.0, 1.0, 0.9911, 0.9911, 1.0, 1.0, 0.9911, 0.9911, 1.0, 1.0, 1.0, 1.0, 1.0, 1.0, 1.0, 1.0, 1.0, 1.0, 1.0, 1.0, 1.0, 1.0, 1.0, 1.0, 1.0, 1.0, 1.0, 1.0, 1.0, 1.0, 0.9734, 0.9647, 1.0, 1.0, 0.9911, 0.9911, 1.0, 1.0, 0.9911, 0.9911, 1.0, 1.0, 0.9911, 0.9911, 1.0, 1.0, 0.9911, 0.9911, 1.0, 1.0, 0.9911, 0.9911, 1.0, 1.0, 0.9911, 0.9911, 1.0, 1.0, 0.9911, 0.9911, 1.0, 1.0, 0.9911, 0.9911, 1.0, 1.0, 0.9911, 0.9911, 1.0, 1.0, 0.9911, 0.9911, 1.0, 1.0, 0.9911, 0.9911, 1.0, 1.0, 0.9911, 0.9911, 1.0, 1.0, 0.9911, 0.9911, 1.0, 1.0, 1.0, 1.0, 1.0, 1.0, 0.9911, 0.9911, 1.0, 1.0, 0.9911, 0.9911, 1.0, 1.0, 0.9911, 0.9911, 1.0, 1.0, 0.9911, 0.9911, 1.0, 1.0, 0.9911, 0.9911, 1.0, 1.0, 0.9911, 0.9911, 1.0, 1.0, 0.9911, 0.9911, 1.0, 1.0, 0.9911, 0.9911, 1.0, 1.0, 1.0, 1.0, 1.0, 1.0, 0.9911, 0.9911, 1.0, 1.0, 0.9911, 0.9911, 1.0, 1.0, 0.9911, 0.9911, 1.0, 1.0, 0.9911, 0.9911, 0.9911, 1.0, 0.9911, 0.9911, 1.0, 1.0, 0.9911, 0.9911, 1.0, 1.0, 0.9911, 0.9911, 1.0, 1.0, 0.9823, 0.9823, 1.0, 1.0, 0.9911, 0.9911, 1.0, 1.0, 0.9911, 0.9911, 1.0, 1.0, 0.9911, 0.9911, 1.0, 1.0, 0.9911, 0.9911, 1.0, 1.0, 0.9911, 0.9911, 1.0, 1.0, 0.9911, 0.9911, 1.0, 1.0, 0.9911, 0.9911, 0.9911, 1.0, 0.9911, 0.9911, 0.9911, 1.0, 0.9911, 0.9911, 0.9911, 1.0, 0.9911, 0.9911, 0.9911, 1.0, 1.0, 1.0, 1.0, 1.0, 0.9911, 0.9911, 0.9911, 1.0, 0.9911, 0.9911, 0.9911, 1.0, 0.9911, 0.9911, 0.9911, 1.0, 0.9911, 0.9911, 0.9911, 1.0, 0.9911, 0.9911, 0.9911, 1.0, 0.9911, 0.9911, 0.9911, 1.0, 0.9911, 0.9911, 0.9911, 1.0, 1.0, 1.0, 1.0, 1.0, 1.0, 1.0, 1.0, 1.0, 1.0, 1.0, 1.0, 1.0, 1.0, 1.0, 1.0, 1.0, 0.9911, 0.9911, 0.9911, 1.0, 0.9911, 0.9911, 0.9911, 1.0, 0.9911, 0.9911, 0.9911, 1.0, 0.9911, 0.9911, 0.9911, 1.0, 0.9911, 0.9911, 0.9911, 1.0, 0.9911, 0.9911, 0.9911, 1.0, 0.9911, 0.9911, 0.9911, 1.0, 0.9911, 0.9911, 0.9911, 1.0, 0.9647, 0.9647, 1.0, 1.0, 0.9911, 0.9911, 1.0, 1.0, 0.9911, 0.9911, 1.0, 1.0, 0.9911, 0.9911, 1.0, 1.0, 0.9911, 0.9911, 1.0, 1.0, 0.9911, 0.9911, 1.0, 1.0, 0.9911, 0.9911, 1.0, 1.0, 0.9911, 0.9911, 1.0, 1.0, 0.9911, 0.9911, 0.9911, 1.0, 0.9911, 0.9911, 0.9911, 1.0, 0.9911, 0.9911, 0.9911, 1.0, 0.9911, 0.9911, 0.9911, 1.0, 0.9911, 0.9911, 1.0, 1.0, 0.9911, 0.9911, 1.0, 1.0, 0.9911, 0.9911, 1.0, 1.0, 0.9911, 0.9911, 1.0, 1.0, 0.9911, 0.9911, 0.9911, 1.0, 0.9911, 0.9911, 0.9911, 1.0, 0.9911, 0.9911, 0.9911, 1.0, 1.0, 1.0, 1.0, 1.0, 0.9911, 0.9911, 0.9911, 1.0, 0.9911, 0.9911, 0.9911, 1.0, 0.9911, 0.9911, 0.9911, 1.0, 0.9911, 0.9911, 0.9911, 1.0, 1.0, 1.0, 1.0, 1.0, 1.0, 1.0, 1.0, 1.0, 1.0, 1.0, 1.0, 1.0, 1.0, 1.0, 1.0, 1.0, 1.0, 1.0, 1.0, 1.0, 1.0, 1.0, 1.0, 1.0, 0.9911, 0.9911, 1.0, 1.0, 0.9911, 0.9911, 1.0, 1.0, 0.9823, 0.9823, 1.0, 1.0, 0.9911, 0.9911, 1.0, 1.0, 0.9911, 0.9911, 1.0, 1.0, 0.9911, 0.9911, 1.0, 1.0, 0.9911, 0.9911, 1.0, 1.0, 0.9911, 0.9911, 0.9911, 1.0, 0.9911, 0.9911, 0.9911, 1.0, 0.9911, 0.9911, 0.9911, 1.0, 1.0, 1.0, 1.0, 1.0, 0.9911, 0.9911, 0.9911, 1.0, 0.9911, 0.9911, 0.9911, 1.0, 0.9911, 0.9911, 0.9911, 1.0, 0.9911, 0.9911, 0.9911, 1.0, 0.9911, 0.9911, 0.9911, 1.0, 0.9911, 0.9911, 0.9911, 1.0, 0.9911, 0.9911, 1.0, 1.0, 0.9911, 0.9911, 0.9911, 1.0, 0.9911, 0.9911, 0.9911, 1.0, 0.9911, 0.9911, 0.9911, 1.0, 0.9911, 0.9911, 0.9911, 1.0, 0.9911, 0.9911, 0.9911, 1.0, 0.9911, 0.9911, 0.9911, 1.0, 0.9911, 0.9911, 1.0, 1.0, 1.0, 1.0, 1.0, 1.0, 0.9911, 0.9911, 1.0, 1.0, 0.9911, 0.9911, 1.0, 1.0, 0.9911, 0.9911, 0.9911, 1.0, 0.9911, 0.9911, 0.9911, 1.0, 0.9911, 0.9911, 0.9911, 1.0, 0.9911, 0.9911, 0.9911, 1.0, 0.9911, 0.9911, 0.9911, 1.0, 0.9911, 0.9911, 0.9911, 1.0, 0.9911, 0.9911, 0.9911, 1.0, 1.0, 1.0, 1.0, 1.0, 0.9911, 0.9911, 0.9911, 1.0, 0.9911, 0.9911, 0.9911, 1.0, 0.9911, 0.9911, 0.9911, 1.0, 0.9911, 0.9911, 0.9911, 1.0, 0.9911, 0.9911, 0.9911, 1.0, 0.9911, 0.9911, 0.9911, 1.0, 0.9911, 0.9911, 0.9911, 1.0, 0.9911, 0.9911, 0.9911, 1.0, 0.9911, 0.9911, 0.9911, 1.0, 0.9911, 0.9911, 0.9911, 1.0, 0.9911, 0.9911, 0.9911, 1.0, 0.9911, 0.9911, 0.9911, 1.0, 0.9911, 0.9911, 0.9911, 1.0, 0.9911, 0.9911, 0.9911, 1.0, 0.9911, 0.9911, 0.9911, 1.0, 0.9911, 0.9911, 0.9911, 1.0, 0.9911, 0.9911, 0.9911, 1.0, 0.9911, 0.9911, 0.9911, 1.0, 1.0, 1.0, 1.0, 1.0, 0.9911, 0.9911, 0.9911, 1.0, 0.9911, 0.9911, 0.9911, 1.0, 0.9911, 0.9911, 0.9911, 1.0, 0.9911, 0.9911, 0.9911, 1.0, 0.9911, 0.9911, 0.9911, 1.0, 0.9911, 0.9911, 0.9911, 1.0, 0.9911, 0.9911, 0.9911, 1.0, 0.9911, 0.9911, 0.9911, 1.0, 0.9911, 0.9911, 0.9911, 1.0, 0.9911, 0.9911, 0.9911, 1.0, 1.0, 1.0, 1.0, 1.0, 0.9911, 0.9911, 0.9911, 1.0, 0.9911, 0.9911, 0.9911, 1.0, 0.9911, 0.9911, 0.9911, 1.0, 0.9911, 0.9911, 0.9911, 1.0, 0.9911, 0.9911, 0.9911, 1.0, 0.9911, 0.9911, 0.9911, 1.0, 0.9911, 0.9911, 0.9911, 1.0, 0.9911, 0.9911, 0.9911, 1.0, 1.0, 1.0, 1.0, 1.0, 0.9911, 0.9911, 0.9911, 1.0, 0.9911, 0.9911, 0.9911, 1.0, 0.9911, 0.9911, 0.9911, 1.0, 0.9911, 0.9911, 0.9911, 1.0, 1.0, 1.0, 1.0, 1.0, 0.9911, 0.9911, 0.9911, 1.0, 1.0, 1.0, 1.0, 1.0, 0.9911, 0.9911, 0.9911, 1.0, 0.9911, 0.9911, 0.9911, 1.0, 0.9911, 0.9911, 0.9911, 1.0, 0.9911, 0.9911, 0.9911, 1.0, 0.9911, 0.9911, 1.0, 1.0, 0.9911, 0.9911, 1.0, 1.0, 0.9911, 0.9911, 1.0, 1.0, 0.9911, 0.9911, 1.0, 1.0, 1.0, 1.0, 1.0, 1.0, 1.0, 1.0, 1.0, 1.0, 1.0, 1.0, 1.0, 1.0, 1.0, 1.0, 1.0, 1.0, 0.9911, 0.9911, 0.9911, 1.0, 0.9911, 0.9911, 0.9911, 1.0, 0.9911, 0.9911, 0.9911, 1.0, 0.9911, 0.9911, 0.9911, 1.0, 0.9911, 0.9911, 1.0, 1.0, 0.9911, 0.9911, 1.0, 1.0, 0.9734, 0.9734, 1.0, 1.0, 0.9911, 0.9911, 1.0, 1.0, 1.0, 1.0, 1.0, 1.0, 1.0, 1.0, 1.0, 1.0, 1.0, 1.0, 1.0, 1.0, 1.0, 1.0, 1.0, 1.0, 1.0, 1.0, 1.0, 1.0, 1.0, 1.0, 1.0, 1.0, 1.0, 1.0, 1.0, 1.0, 1.0, 1.0, 1.0, 1.0, 0.9911, 0.9911, 0.9911, 1.0, 0.9911, 0.9911, 0.9911, 1.0, 0.9911, 0.9911, 0.9911, 1.0, 0.9911, 0.9911, 0.9911, 1.0, 0.9911, 0.9911, 0.9911, 1.0, 0.9911, 0.9911, 0.9911, 1.0, 0.9911, 0.9911, 0.9911, 1.0, 0.9911, 0.9911, 0.9911, 1.0])
me_cube.materials.append(mat_material)
me_cube.use_remesh_preserve_volume = False
me_cube.use_remesh_preserve_attributes = False
me_cube.use_mirror_vertex_groups = False
me_cube.use_paint_bone_selection = False
me_cube.use_paint_mask = True
me_cube.update()

# ---- objects
ob_cube = bpy.data.objects.new('Cube', me_cube)
ob_lamp = bpy.data.objects.new('Lamp', light_lamp)
ob_camera = bpy.data.objects.new('Camera', cam_camera)

# ---- transforms, parenting, visibility, modifiers, constraints
ob_cube.location = (0.0, 0.0, 0.0)
ob_cube.lock_rotations_4d = False
ob_cube.empty_display_type = 'ARROWS'
ob_cube.lineart.crease_threshold = 0.0
_vg = ob_cube.vertex_groups.new(name='Group')
_m = ob_cube.modifiers.new('Mirror', 'MIRROR')
_m.use_axis = (False, True, False)
ob_lamp.location = (4.076, 1.005, 5.904)
ob_lamp.rotation_euler = (0.6503, 0.05522, 1.866)
ob_lamp.lock_rotations_4d = False
ob_lamp.empty_display_type = 'ARROWS'
ob_lamp.color = (0.0, 0.0, 0.0, 0.0)
ob_lamp.lineart.crease_threshold = 0.0
ob_camera.location = (7.481, -6.508, 5.344)
ob_camera.rotation_euler = (1.109, 0.01082, 0.8149)
ob_camera.lock_rotations_4d = False
ob_camera.empty_display_type = 'ARROWS'
ob_camera.color = (0.0, 0.0, 0.0, 0.0)
ob_camera.display_type = 'WIRE'
ob_camera.lineart.crease_threshold = 0.0

# ---- collection membership
col_collection_1.objects.link(ob_cube)
col_collection_1.objects.link(ob_lamp)
col_collection_1.objects.link(ob_camera)

# ---- scene / render settings (as saved in the file)
scene.camera = ob_camera
scene.frame_start = 1; scene.frame_end = 250; scene.frame_set(0)
scene.render.engine = 'BLENDER_EEVEE_NEXT'
scene.render.image_settings.color_mode = 'RGB'
scene.render.image_settings.compression = 90
scene.render.resolution_percentage = 50
scene.render.dither_intensity = 0.0
scene.render.bake_margin = 2
scene.render.bake_bias = 0.0
scene.cycles.use_denoising = False
scene.cycles.samples = 10
scene.cycles.sampling_pattern = 'TABULATED_SOBOL'
scene.cycles.light_sampling_threshold = 0.0
scene.cycles.use_adaptive_sampling = False
scene.cycles.use_light_tree = False
scene.cycles.blur_glossy = 0.0
scene.cycles.volume_bounces = 1
scene.cycles.pixel_filter_type = 'GAUSSIAN'
scene.cycles.sample_clamp_indirect = 0.0
scene.view_settings.view_transform = 'Standard'
bpy.context.view_layer.update()
